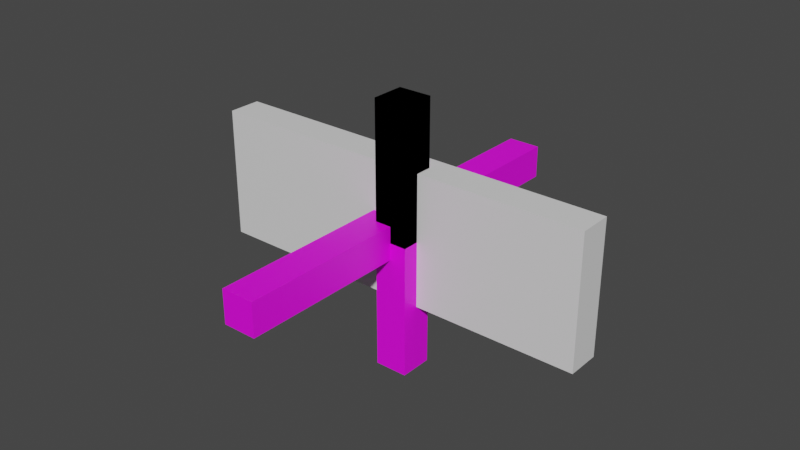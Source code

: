# Source: WallSeals.blend  (saved by Blender 3.1.7; exported with 4.5.12 LTS)
import bpy
from mathutils import Matrix  # noqa: F401  (used for matrix-valued properties, if any)

bpy.ops.wm.read_factory_settings(use_empty=True)
scene = bpy.context.scene
scene.name = 'Scene'

# ---- collections
col_collection = bpy.data.collections.new('Collection'); scene.collection.children.link(col_collection)

# ---- images (referenced by path relative to the original .blend; pixels are not part of the script)
import os
ASSET_DIR = os.environ.get("B2B_ASSET_DIR", "")  # directory of the original .blend (textures are referenced by path, not embedded)
HERE = os.path.dirname(os.path.abspath(__file__))  # packed textures are extracted next to this script under _unpacked/

def load_image(name, relpath, width, height, colorspace="sRGB"):
    """Load a texture the original file referenced (path relative to the .blend, or extracted next to this script)."""
    p = next((c for c in (os.path.join(HERE, relpath), os.path.join(ASSET_DIR, relpath)) if relpath and os.path.exists(c)), "")
    if p:
        img = bpy.data.images.load(p, check_existing=True)
        img.name = name
    else:  # same state as the original file: an image datablock whose file is absent (Cycles renders it pink)
        img = bpy.data.images.new(name, width, height)
        img.source = "FILE"
        img.filepath = "//" + (relpath or name)
    img.colorspace_settings.name = colorspace
    return img
img_vh2pddg_2k_albedo_jpg = load_image('vh2pddg_2K_Albedo.jpg', 'vh2pddg_2K_Albedo.jpg', 1024, 1024, 'sRGB')

# ---- materials (node trees are filled in below, after node groups)
mat_bricktile = bpy.data.materials.new('BrickTile')
mat_bricktile.use_transparent_shadow = False
mat_concrete = bpy.data.materials.new('Concrete')
mat_concrete.use_transparent_shadow = False

# ---- material node trees
mat_bricktile.use_nodes = True; mat_bricktile.node_tree.nodes.clear()
_N = mat_bricktile.node_tree.nodes; _L = mat_bricktile.node_tree.links
n0 = _N.new('ShaderNodeBsdfPrincipled'); n0.name = 'Principled BSDF'; n0.location = (10, 300)
n0.distribution = 'GGX'
n0.subsurface_method = 'RANDOM_WALK_SKIN'
n0.inputs[3].default_value = 1.45
n0.inputs[27].default_value = (0.0, 0.0, 0.0, 1.0)
n0.inputs[28].default_value = 1.0
n1 = _N.new('ShaderNodeOutputMaterial'); n1.name = 'Material Output'; n1.location = (300, 300)
n2 = _N.new('ShaderNodeTexImage'); n2.name = 'Image Texture.001'; n2.location = (-305, 144)
n2.image = img_vh2pddg_2k_albedo_jpg
_L.new(n0.outputs[0], n1.inputs[0])
_L.new(n2.outputs[0], n0.inputs[0])
n1.is_active_output = True
mat_concrete.use_nodes = True; mat_concrete.node_tree.nodes.clear()
_N = mat_concrete.node_tree.nodes; _L = mat_concrete.node_tree.links
n0 = _N.new('ShaderNodeBsdfPrincipled'); n0.name = 'Principled BSDF'; n0.location = (10, 300)
n0.distribution = 'GGX'
n0.subsurface_method = 'RANDOM_WALK_SKIN'
n0.inputs[3].default_value = 1.45
n0.inputs[27].default_value = (0.0, 0.0, 0.0, 1.0)
n0.inputs[28].default_value = 1.0
n1 = _N.new('ShaderNodeOutputMaterial'); n1.name = 'Material Output'; n1.location = (300, 300)
_L.new(n0.outputs[0], n1.inputs[0])
n1.is_active_output = True

# ---- world
world_world = bpy.data.worlds.new('World'); scene.world = world_world
world_world.use_nodes = True; world_world.node_tree.nodes.clear()
_N = world_world.node_tree.nodes; _L = world_world.node_tree.links
n0 = _N.new('ShaderNodeOutputWorld'); n0.name = 'World Output'; n0.location = (300, 300)
n1 = _N.new('ShaderNodeBackground'); n1.name = 'Background'; n1.location = (10, 300)
n1.inputs[0].default_value = (0.05088, 0.05088, 0.05088, 1.0)
_L.new(n1.outputs[0], n0.inputs[0])
n0.is_active_output = True
world_world.color = (0.05088, 0.05088, 0.05088)
world_world.use_sun_shadow = False
world_world.sun_shadow_jitter_overblur = 0.0

# ---- meshes
me_cube_001 = bpy.data.meshes.new('Cube.001')
me_cube_001.from_pydata([(-1.0, -1.0, -1.0), (-1.0, -1.0, 1.0), (-1.0, 1.0, -1.0), (-1.0, 1.0, 1.0), (1.0, -1.0, -1.0), (1.0, -1.0, 1.0), (1.0, 1.0, -1.0), (1.0, 1.0, 1.0)], [], [(0, 1, 3, 2), (2, 3, 7, 6), (6, 7, 5, 4), (4, 5, 1, 0), (2, 6, 4, 0), (7, 3, 1, 5)])
_uv = me_cube_001.uv_layers.new(name='UVMap')
_uv.uv.foreach_set('vector', [3.012, 0.06718, 3.012, 0.3557, 1.337, 0.3557, 1.337, 0.06718, 0.3333, 0.0, 0.3333, 0.3333, 0.0, 0.3333, 0.0, 0.0, -0.3375, 0.3557, -0.3375, 0.6443, -2.012, 0.6443, -2.012, 0.3557, 0.6667, 0.0, 0.6667, 0.3333, 0.3333, 0.3333, 0.3333, 0.0, -0.3375, 0.6443, -0.3375, 0.3557, 1.337, 0.3557, 1.337, 0.6443, -2.012, 0.9328, -2.012, 0.6443, -0.3375, 0.6443, -0.3375, 0.9328])
me_cube_001.materials.append(mat_bricktile)
me_cube_001.use_remesh_fix_poles = True
me_cube_001.use_remesh_preserve_attributes = False
me_cube_001.update()
me_cube_002 = bpy.data.meshes.new('Cube.002')
me_cube_002.from_pydata([(0.0, -0.5, -2.0), (0.0, -0.5, 2.0), (0.0, 0.0, -2.0), (0.0, 0.0, 2.0), (0.5, -0.5, -2.0), (0.5, -0.5, 2.0), (0.5, 0.0, -2.0), (0.5, 0.0, 2.0)], [], [(0, 1, 3, 2), (2, 3, 7, 6), (6, 7, 5, 4), (4, 5, 1, 0), (2, 6, 4, 0), (7, 3, 1, 5)])
_uv = me_cube_002.uv_layers.new(name='UVMap')
_uv.uv.foreach_set('vector', [0.452, 0.0, 0.452, 1.0, 0.3559, 1.0, 0.3559, 0.0, 0.3559, 0.0, 0.3559, 1.0, 0.2598, 1.0, 0.2598, 0.0, 0.6441, 0.0, 0.6441, 1.0, 0.548, 1.0, 0.548, 0.0, 0.548, 0.0, 0.548, 1.0, 0.452, 1.0, 0.452, 0.0, 0.6441, 0.125, 0.7402, 0.125, 0.7402, 0.25, 0.6441, 0.25, 0.6441, 0.0, 0.7402, 0.0, 0.7402, 0.125, 0.6441, 0.125])
me_cube_002.materials.append(mat_bricktile)
me_cube_002.use_remesh_fix_poles = True
me_cube_002.use_remesh_preserve_attributes = False
me_cube_002.update()
me_cube_003 = bpy.data.meshes.new('Cube.003')
me_cube_003.from_pydata([(0.0, -0.5, 0.0), (0.0, -0.5, 0.5), (0.0, 0.0, 0.0), (0.0, 0.0, 0.5), (0.5, -0.5, 0.0), (0.5, -0.5, 0.5), (0.5, 0.0, 0.0), (0.5, 0.0, 0.5)], [], [(0, 1, 3, 2), (2, 3, 7, 6), (6, 7, 5, 4), (4, 5, 1, 0), (2, 6, 4, 0), (7, 3, 1, 5)])
_uv = me_cube_003.uv_layers.new(name='UVMap')
_uv.uv.foreach_set('vector', [0.7136, 0.2569, 0.7136, 0.5, 0.4706, 0.5, 0.4706, 0.2569, 0.4706, 0.2569, 0.4706, 0.5, 0.2275, 0.5, 0.2275, 0.2569, 0.3785, 0.6215, 0.3785, 0.8646, 0.1354, 0.8646, 0.1354, 0.6215, 0.6215, 0.1354, 0.6215, 0.3785, 0.3785, 0.3785, 0.3785, 0.1354, 0.3785, 0.3785, 0.6215, 0.3785, 0.6215, 0.6215, 0.3785, 0.6215, 0.6215, 0.1354, 0.8646, 0.1354, 0.8646, 0.3785, 0.6215, 0.3785])
me_cube_003.materials.append(mat_bricktile)
me_cube_003.use_remesh_fix_poles = True
me_cube_003.use_remesh_preserve_attributes = False
me_cube_003.update()
me_cube = bpy.data.meshes.new('Cube')
me_cube.from_pydata([(-1.0, -1.0, -1.0), (-1.0, -1.0, 1.0), (-1.0, 1.0, -1.0), (-1.0, 1.0, 1.0), (1.0, -1.0, -1.0), (1.0, -1.0, 1.0), (1.0, 1.0, -1.0), (1.0, 1.0, 1.0)], [], [(0, 1, 3, 2), (2, 3, 7, 6), (6, 7, 5, 4), (4, 5, 1, 0), (2, 6, 4, 0), (7, 3, 1, 5)])
_uv = me_cube.uv_layers.new(name='UVMap')
_uv.uv.foreach_set('vector', [1.0, 0.0, 1.0, 0.3333, 0.6667, 0.3333, 0.6667, 0.0, 0.3333, 0.0, 0.3333, 0.3333, 0.0, 0.3333, 0.0, 0.0, 0.3333, 0.3333, 0.3333, 0.6667, 0.0, 0.6667, 0.0, 0.3333, 0.6667, 0.0, 0.6667, 0.3333, 0.3333, 0.3333, 0.3333, 0.0, 0.3333, 0.3333, 0.6667, 0.3333, 0.6667, 0.6667, 0.3333, 0.6667, 0.0, 0.6667, 0.3333, 0.6667, 0.3333, 1.0, 0.0, 1.0])
me_cube.materials.append(mat_concrete)
me_cube.use_remesh_fix_poles = True
me_cube.use_remesh_preserve_attributes = False
me_cube.update()
me_cube_004 = bpy.data.meshes.new('Cube.004')
me_cube_004.from_pydata([(0.0, -0.5, 0.0), (0.0, -0.5, 2.0), (0.0, -4.098e-08, 0.0), (0.0, -4.098e-08, 2.0), (0.5, -0.5, 0.0), (0.5, -0.5, 2.0), (0.5, -4.098e-08, 0.0), (0.5, -4.098e-08, 2.0)], [], [(0, 1, 3, 2), (2, 3, 7, 6), (6, 7, 5, 4), (4, 5, 1, 0), (2, 6, 4, 0), (7, 3, 1, 5)])
_uv = me_cube_004.uv_layers.new(name='UVMap')
_uv.uv.foreach_set('vector', [0.5, 1.0, 0.25, 1.0, 0.25, 0.0, 0.5, 2.981e-09, 0.75, 0.25, 0.75, 0.5, 0.6667, 0.5, 0.6667, 0.25, 0.25, 1.0, 0.0, 1.0, 2.98e-08, 0.0, 0.25, 0.0, 0.75, 7.285e-09, 0.75, 0.25, 0.6667, 0.25, 0.6667, 0.0, 0.5, 0.0, 0.5833, 7.285e-09, 0.5833, 1.0, 0.5, 1.0, 0.5833, 0.0, 0.6667, 7.285e-09, 0.6667, 1.0, 0.5833, 1.0])
me_cube_004.materials.append(mat_concrete)
me_cube_004.use_remesh_fix_poles = True
me_cube_004.use_remesh_preserve_attributes = False
me_cube_004.update()

# ---- objects
ob_horizontalseal = bpy.data.objects.new('HorizontalSeal', me_cube_001)
ob_verticalseal = bpy.data.objects.new('VerticalSeal', me_cube_002)
ob_cornerseal = bpy.data.objects.new('CornerSeal', me_cube_003)
ob_floorseal = bpy.data.objects.new('FloorSeal', me_cube)
ob_floorcornerseal = bpy.data.objects.new('FloorCornerSeal', me_cube_004)

# ---- transforms, parenting, visibility, modifiers, constraints
ob_horizontalseal.location = (0.0, 0.0, 0.0)
ob_horizontalseal.scale = (0.25, 3.0, 0.25)
ob_verticalseal.location = (0.0, 0.0, 0.0)
ob_cornerseal.location = (0.0, 0.0, 0.0)
ob_floorseal.location = (0.0, 0.0, 0.0)
ob_floorseal.scale = (3.0, 0.25, 1.0)
ob_floorcornerseal.location = (0.0, 0.0, 0.0)

# ---- collection membership
col_collection.objects.link(ob_horizontalseal)
col_collection.objects.link(ob_verticalseal)
col_collection.objects.link(ob_cornerseal)
col_collection.objects.link(ob_floorseal)
col_collection.objects.link(ob_floorcornerseal)

# ---- scene / render settings (as saved in the file)
scene.frame_start = 1; scene.frame_end = 250; scene.frame_set(129)
scene.render.engine = 'BLENDER_EEVEE_NEXT'
scene.cycles.sampling_pattern = 'TABULATED_SOBOL'
scene.cycles.use_light_tree = False
scene.view_settings.view_transform = 'Filmic'
bpy.context.view_layer.update()

# ---- added for rendering (the .blend has no active camera and no usable light): camera, sun
cam_auto = bpy.data.cameras.new('AutoCamera')
cam_auto.lens = 50.0
cam_auto.sensor_width = 36.0
cam_auto.clip_end = 1000.0
ob_auto_camera = bpy.data.objects.new('AutoCamera', cam_auto)
scene.collection.objects.link(ob_auto_camera)
ob_auto_camera.location = (8.67938, -10.4153, 6.9435)
ob_auto_camera.rotation_euler = (1.09748, -7.21219e-08, 0.694738)
scene.camera = ob_auto_camera
light_auto_sun = bpy.data.lights.new('AutoSun', 'SUN')
light_auto_sun.energy = 3.0
light_auto_sun.angle = 0.0523599
ob_auto_sun = bpy.data.objects.new('AutoSun', light_auto_sun)
scene.collection.objects.link(ob_auto_sun)
ob_auto_sun.rotation_euler = (0.872665, 0.174533, 0.523599)
bpy.context.view_layer.update()
